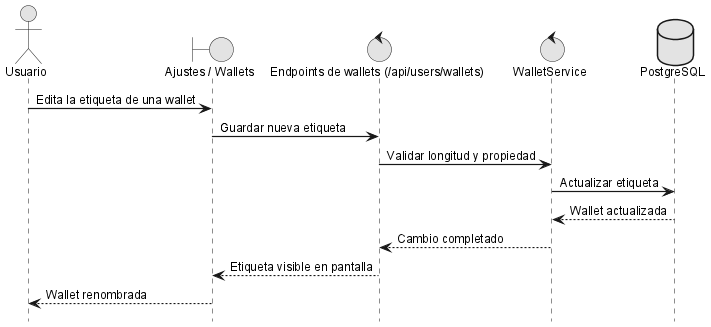

The diagram above was rendered by PlantUML. Its source (embedded in the PNG):
@startuml
!include _sequence-style.puml
actor Usuario as user
boundary "Ajustes / Wallets" as ui
control "Endpoints de wallets (/api/users/wallets)" as api
control "WalletService" as srv
database "PostgreSQL" as db

user -> ui: Edita la etiqueta de una wallet
ui -> api: Guardar nueva etiqueta
api -> srv: Validar longitud y propiedad
srv -> db: Actualizar etiqueta
db --> srv: Wallet actualizada
srv --> api: Cambio completado
api --> ui: Etiqueta visible en pantalla
ui --> user: Wallet renombrada
@enduml